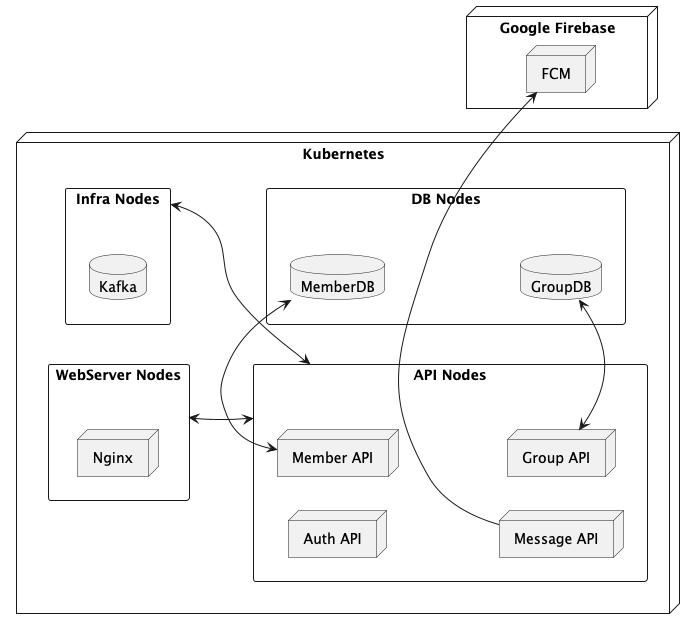

The diagram above was rendered by PlantUML. Its source (embedded in the PNG):
@startuml

left to right direction
node "Kubernetes" as k8s{
    rectangle "WebServer Nodes" as webserver_nodes {
        node "Nginx" as nginx
    }

    rectangle "API Nodes" as api_nodes {
        node "Auth API" as auth_api
        node "Group API" as group_api
        node "Member API" as member_api
        node "Message API" as message_api

        ' 내부 배치용 가상 연결
        auth_api -[hidden]right-> member_api
        auth_api -[hidden]down-> message_api
        message_api -[hidden]right-> group_api

    }

    rectangle "Infra Nodes" as infra_nodes {
        database "Kafka" as kafka
    }

    rectangle "DB Nodes" as db_nodes {
        database "GroupDB" as group_db
        database "MemberDB" as member_db

        group_db-[hidden]up-> member_db
    }

    webserver_nodes-[hidden]down->api_nodes
    api_nodes-[hidden]up->webserver_nodes
    api_nodes-[hidden]right->db_nodes
    api_nodes-[hidden]up->infra_nodes
}

node "Google Firebase" as google_firebase{
    node "FCM" as fcm
}

'google_firebase-[hidden]down->k8s
member_api<->member_db
group_api<->group_db
api_nodes <-> infra_nodes
webserver_nodes <-> api_nodes
message_api -> fcm

@enduml